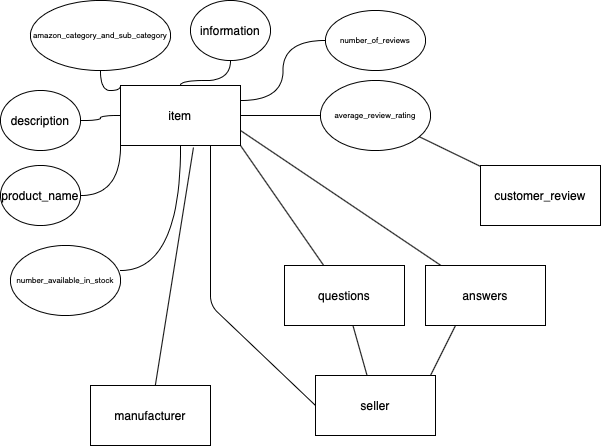

The diagram above was exported from draw.io. Its source (the exported page's mxGraphModel, read from the mxfile embedded in the PNG):
<mxGraphModel dx="698" dy="493" grid="1" gridSize="10" guides="1" tooltips="1" connect="1" arrows="1" fold="1" page="1" pageScale="1" pageWidth="827" pageHeight="1169" math="0" shadow="0">
  <root>
    <mxCell id="0" />
    <mxCell id="1" parent="0" />
    <mxCell id="R5-Rvbn1zj9Ir4ItU0I5-1" value="item" style="rounded=0;whiteSpace=wrap;html=1;" parent="1" vertex="1">
      <mxGeometry x="130" y="100" width="120" height="60" as="geometry" />
    </mxCell>
    <mxCell id="R5-Rvbn1zj9Ir4ItU0I5-26" value="" style="edgeStyle=none;orthogonalLoop=1;jettySize=auto;html=1;fontSize=8;startArrow=none;startFill=0;endArrow=none;endFill=0;endSize=6;strokeWidth=1;entryX=0.608;entryY=1.033;entryDx=0;entryDy=0;entryPerimeter=0;" parent="1" source="R5-Rvbn1zj9Ir4ItU0I5-2" target="R5-Rvbn1zj9Ir4ItU0I5-1" edge="1">
      <mxGeometry relative="1" as="geometry" />
    </mxCell>
    <mxCell id="R5-Rvbn1zj9Ir4ItU0I5-2" value="manufacturer" style="rounded=0;whiteSpace=wrap;html=1;" parent="1" vertex="1">
      <mxGeometry x="100" y="400" width="120" height="60" as="geometry" />
    </mxCell>
    <mxCell id="R5-Rvbn1zj9Ir4ItU0I5-24" value="" style="edgeStyle=none;orthogonalLoop=1;jettySize=auto;html=1;fontSize=8;startArrow=none;startFill=0;endArrow=none;endFill=0;endSize=6;strokeWidth=1;entryX=0.75;entryY=1;entryDx=0;entryDy=0;exitX=0;exitY=0.5;exitDx=0;exitDy=0;" parent="1" source="R5-Rvbn1zj9Ir4ItU0I5-3" target="R5-Rvbn1zj9Ir4ItU0I5-1" edge="1">
      <mxGeometry relative="1" as="geometry">
        <Array as="points">
          <mxPoint x="220" y="320" />
        </Array>
      </mxGeometry>
    </mxCell>
    <mxCell id="R5-Rvbn1zj9Ir4ItU0I5-29" value="" style="edgeStyle=none;orthogonalLoop=1;jettySize=auto;html=1;fontSize=8;startArrow=none;startFill=0;endArrow=none;endFill=0;endSize=6;strokeWidth=1;" parent="1" source="R5-Rvbn1zj9Ir4ItU0I5-3" target="R5-Rvbn1zj9Ir4ItU0I5-22" edge="1">
      <mxGeometry relative="1" as="geometry" />
    </mxCell>
    <mxCell id="R5-Rvbn1zj9Ir4ItU0I5-3" value="seller" style="rounded=0;whiteSpace=wrap;html=1;" parent="1" vertex="1">
      <mxGeometry x="325" y="390" width="120" height="60" as="geometry" />
    </mxCell>
    <mxCell id="R5-Rvbn1zj9Ir4ItU0I5-16" value="" style="edgeStyle=orthogonalEdgeStyle;orthogonalLoop=1;jettySize=auto;html=1;fontSize=8;entryX=0;entryY=0.5;entryDx=0;entryDy=0;curved=1;endArrow=none;endFill=0;" parent="1" source="R5-Rvbn1zj9Ir4ItU0I5-4" target="R5-Rvbn1zj9Ir4ItU0I5-1" edge="1">
      <mxGeometry relative="1" as="geometry" />
    </mxCell>
    <mxCell id="R5-Rvbn1zj9Ir4ItU0I5-4" value="description" style="ellipse;whiteSpace=wrap;html=1;" parent="1" vertex="1">
      <mxGeometry x="10" y="105" width="80" height="60" as="geometry" />
    </mxCell>
    <mxCell id="R5-Rvbn1zj9Ir4ItU0I5-18" value="" style="edgeStyle=orthogonalEdgeStyle;orthogonalLoop=1;jettySize=auto;html=1;fontSize=8;curved=1;endArrow=none;endFill=0;" parent="1" source="R5-Rvbn1zj9Ir4ItU0I5-5" target="R5-Rvbn1zj9Ir4ItU0I5-1" edge="1">
      <mxGeometry relative="1" as="geometry" />
    </mxCell>
    <mxCell id="R5-Rvbn1zj9Ir4ItU0I5-5" value="information" style="ellipse;whiteSpace=wrap;html=1;" parent="1" vertex="1">
      <mxGeometry x="200" y="15" width="80" height="60" as="geometry" />
    </mxCell>
    <mxCell id="R5-Rvbn1zj9Ir4ItU0I5-17" value="" style="edgeStyle=orthogonalEdgeStyle;orthogonalLoop=1;jettySize=auto;html=1;fontSize=8;entryX=0;entryY=0;entryDx=0;entryDy=0;curved=1;endArrow=none;endFill=0;" parent="1" source="R5-Rvbn1zj9Ir4ItU0I5-6" target="R5-Rvbn1zj9Ir4ItU0I5-1" edge="1">
      <mxGeometry relative="1" as="geometry" />
    </mxCell>
    <mxCell id="R5-Rvbn1zj9Ir4ItU0I5-6" value="amazon_category_and_sub_category" style="ellipse;whiteSpace=wrap;html=1;fontSize=8;" parent="1" vertex="1">
      <mxGeometry x="40" y="15" width="140" height="70" as="geometry" />
    </mxCell>
    <mxCell id="R5-Rvbn1zj9Ir4ItU0I5-7" value="number_available_in_stock" style="ellipse;whiteSpace=wrap;html=1;fontSize=8;" parent="1" vertex="1">
      <mxGeometry x="20" y="260" width="110" height="70" as="geometry" />
    </mxCell>
    <mxCell id="R5-Rvbn1zj9Ir4ItU0I5-15" value="" style="edgeStyle=orthogonalEdgeStyle;orthogonalLoop=1;jettySize=auto;html=1;fontSize=8;entryX=0;entryY=1;entryDx=0;entryDy=0;strokeWidth=1;endSize=6;curved=1;endArrow=none;endFill=0;" parent="1" source="R5-Rvbn1zj9Ir4ItU0I5-8" target="R5-Rvbn1zj9Ir4ItU0I5-1" edge="1">
      <mxGeometry relative="1" as="geometry" />
    </mxCell>
    <mxCell id="R5-Rvbn1zj9Ir4ItU0I5-8" value="product_name" style="ellipse;whiteSpace=wrap;html=1;" parent="1" vertex="1">
      <mxGeometry x="10" y="180" width="80" height="60" as="geometry" />
    </mxCell>
    <mxCell id="R5-Rvbn1zj9Ir4ItU0I5-11" style="edgeStyle=orthogonalEdgeStyle;orthogonalLoop=1;jettySize=auto;html=1;fontSize=8;curved=1;endArrow=none;endFill=0;entryX=1;entryY=0.357;entryDx=0;entryDy=0;entryPerimeter=0;" parent="1" source="R5-Rvbn1zj9Ir4ItU0I5-1" target="R5-Rvbn1zj9Ir4ItU0I5-7" edge="1">
      <mxGeometry relative="1" as="geometry" />
    </mxCell>
    <mxCell id="R5-Rvbn1zj9Ir4ItU0I5-20" value="" style="orthogonalLoop=1;jettySize=auto;html=1;fontSize=8;startArrow=none;startFill=0;endArrow=none;endFill=0;" parent="1" source="R5-Rvbn1zj9Ir4ItU0I5-13" target="R5-Rvbn1zj9Ir4ItU0I5-1" edge="1">
      <mxGeometry relative="1" as="geometry" />
    </mxCell>
    <mxCell id="R5-Rvbn1zj9Ir4ItU0I5-13" value="average_review_rating" style="ellipse;whiteSpace=wrap;html=1;fontSize=8;" parent="1" vertex="1">
      <mxGeometry x="330" y="95" width="110" height="70" as="geometry" />
    </mxCell>
    <mxCell id="R5-Rvbn1zj9Ir4ItU0I5-19" value="" style="edgeStyle=orthogonalEdgeStyle;orthogonalLoop=1;jettySize=auto;html=1;fontSize=8;entryX=1;entryY=0.25;entryDx=0;entryDy=0;curved=1;endArrow=none;endFill=0;" parent="1" source="R5-Rvbn1zj9Ir4ItU0I5-14" target="R5-Rvbn1zj9Ir4ItU0I5-1" edge="1">
      <mxGeometry relative="1" as="geometry" />
    </mxCell>
    <mxCell id="R5-Rvbn1zj9Ir4ItU0I5-14" value="number_of_reviews" style="ellipse;whiteSpace=wrap;html=1;fontSize=8;" parent="1" vertex="1">
      <mxGeometry x="335" y="25" width="100" height="60" as="geometry" />
    </mxCell>
    <mxCell id="R5-Rvbn1zj9Ir4ItU0I5-25" value="" style="edgeStyle=none;orthogonalLoop=1;jettySize=auto;html=1;fontSize=8;startArrow=none;startFill=0;endArrow=none;endFill=0;endSize=6;strokeWidth=1;" parent="1" source="R5-Rvbn1zj9Ir4ItU0I5-21" target="R5-Rvbn1zj9Ir4ItU0I5-13" edge="1">
      <mxGeometry relative="1" as="geometry" />
    </mxCell>
    <mxCell id="R5-Rvbn1zj9Ir4ItU0I5-21" value="customer_review" style="rounded=0;whiteSpace=wrap;html=1;" parent="1" vertex="1">
      <mxGeometry x="490" y="180" width="120" height="60" as="geometry" />
    </mxCell>
    <mxCell id="R5-Rvbn1zj9Ir4ItU0I5-27" value="" style="edgeStyle=none;orthogonalLoop=1;jettySize=auto;html=1;fontSize=8;startArrow=none;startFill=0;endArrow=none;endFill=0;endSize=6;strokeWidth=1;entryX=1;entryY=1;entryDx=0;entryDy=0;" parent="1" source="R5-Rvbn1zj9Ir4ItU0I5-22" target="R5-Rvbn1zj9Ir4ItU0I5-1" edge="1">
      <mxGeometry relative="1" as="geometry" />
    </mxCell>
    <mxCell id="R5-Rvbn1zj9Ir4ItU0I5-28" value="" style="edgeStyle=none;orthogonalLoop=1;jettySize=auto;html=1;fontSize=8;startArrow=none;startFill=0;endArrow=none;endFill=0;endSize=6;strokeWidth=1;exitX=0.25;exitY=1;exitDx=0;exitDy=0;" parent="1" source="R5-Rvbn1zj9Ir4ItU0I5-23" target="R5-Rvbn1zj9Ir4ItU0I5-3" edge="1">
      <mxGeometry relative="1" as="geometry">
        <Array as="points">
          <mxPoint x="440" y="390" />
        </Array>
      </mxGeometry>
    </mxCell>
    <mxCell id="R5-Rvbn1zj9Ir4ItU0I5-22" value="questions" style="rounded=0;whiteSpace=wrap;html=1;" parent="1" vertex="1">
      <mxGeometry x="294" y="280" width="120" height="60" as="geometry" />
    </mxCell>
    <mxCell id="R5-Rvbn1zj9Ir4ItU0I5-30" value="" style="edgeStyle=none;orthogonalLoop=1;jettySize=auto;html=1;fontSize=8;startArrow=none;startFill=0;endArrow=none;endFill=0;endSize=6;strokeWidth=1;entryX=1;entryY=0.75;entryDx=0;entryDy=0;" parent="1" source="R5-Rvbn1zj9Ir4ItU0I5-23" target="R5-Rvbn1zj9Ir4ItU0I5-1" edge="1">
      <mxGeometry relative="1" as="geometry" />
    </mxCell>
    <mxCell id="R5-Rvbn1zj9Ir4ItU0I5-23" value="answers" style="rounded=0;whiteSpace=wrap;html=1;" parent="1" vertex="1">
      <mxGeometry x="435" y="280" width="120" height="60" as="geometry" />
    </mxCell>
  </root>
</mxGraphModel>